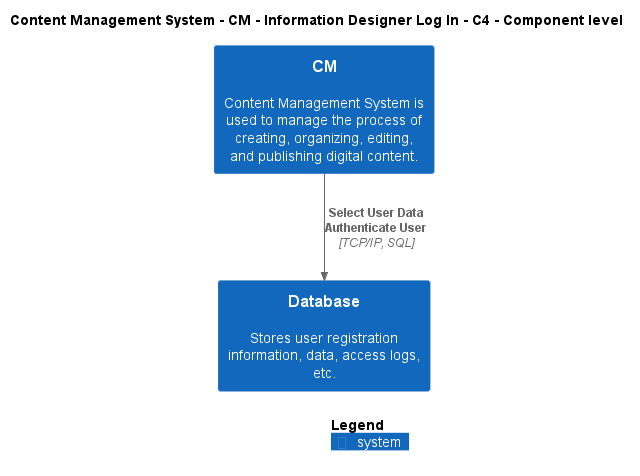

The diagram above was rendered by PlantUML. Its source (embedded in the PNG):
@startuml
!include ..\..\..\..\..\.c4s\C4_Component.puml

AddElementTag("c4interflow:lifecycle:new", $bgColor=green, $fontColor=#ffffff, $borderColor=green, $shadowing="False")
AddElementTag("c4interflow:lifecycle:changed", $bgColor=orange, $fontColor=#ffffff, $borderColor=orange, $shadowing="False")
AddElementTag("c4interflow:lifecycle:removed", $bgColor=red, $fontColor=#ffffff, $borderColor=red, $shadowing="False")

AddRelTag("c4interflow:lifecycle:new", $textColor=green, $lineColor=green)
AddRelTag("c4interflow:lifecycle:changed", $textColor=orange, $lineColor=orange)
AddRelTag("c4interflow:lifecycle:removed", $textColor=red, $lineColor=red)

SHOW_PERSON_PORTRAIT()
LAYOUT_TOP_DOWN()

skinparam linetype polyline

title Content Management System - CM - Information Designer Log In - C4 - Component level

System(ContentManagementSystem.SoftwareSystems.CM, "CM", "Content Management System is used to manage the process of creating, organizing, editing, and publishing digital content.")
System(ContentManagementSystem.SoftwareSystems.Database, "Database", "Stores user registration information, data, access logs, etc.")

Rel(ContentManagementSystem.SoftwareSystems.CM, ContentManagementSystem.SoftwareSystems.Database, "Select User Data\nAuthenticate User", "TCP/IP, SQL", $tags="protocol:tcp/ip, sql")


SHOW_LEGEND()
@enduml